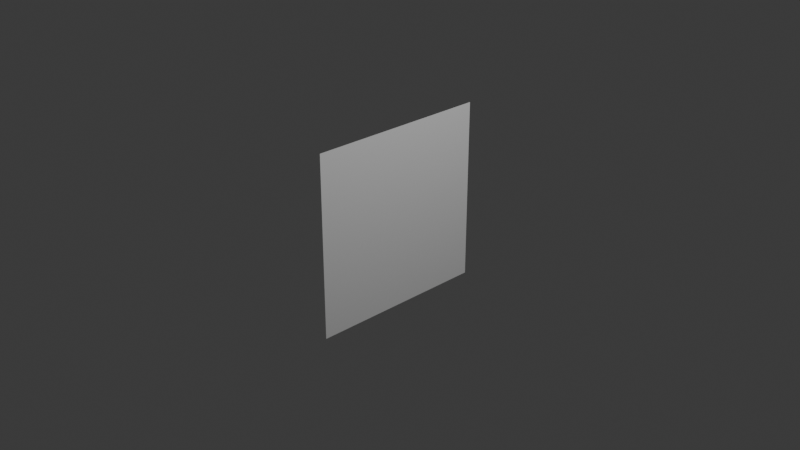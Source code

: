 # Source: plane.blend  (saved by Blender 4.4.30; exported with 4.5.12 LTS)
import bpy
from mathutils import Matrix  # noqa: F401  (used for matrix-valued properties, if any)

bpy.ops.wm.read_factory_settings(use_empty=True)
scene = bpy.context.scene
scene.name = 'Scene'

# ---- collections
col_collection = bpy.data.collections.new('Collection'); scene.collection.children.link(col_collection)

# ---- world
world_world = bpy.data.worlds.new('World'); scene.world = world_world
world_world.use_nodes = True; world_world.node_tree.nodes.clear()
_N = world_world.node_tree.nodes; _L = world_world.node_tree.links
n0 = _N.new('ShaderNodeOutputWorld'); n0.name = 'World Output'; n0.location = (300, 300)
n1 = _N.new('ShaderNodeBackground'); n1.name = 'Background'; n1.location = (10, 300)
n1.inputs[0].default_value = (0.05088, 0.05088, 0.05088, 1.0)
_L.new(n1.outputs[0], n0.inputs[0])
n0.is_active_output = True
world_world.color = (0.05088, 0.05088, 0.05088)
world_world.sun_shadow_jitter_overblur = 0.0

# ---- cameras
cam_camera = bpy.data.cameras.new('Camera')
cam_camera.clip_end = 100.0
cam_camera.ortho_scale = 7.314

# ---- lights
light_light = bpy.data.lights.new('Light', 'POINT')
light_light.energy = 1000.0
light_light.shadow_soft_size = 0.1

# ---- meshes
me_x = bpy.data.meshes.new('平面')
me_x.from_pydata([(-1.311e-07, 1.0, 1.0), (-4.371e-08, 1.0, -1.0), (4.371e-08, -1.0, 1.0), (1.311e-07, -1.0, -1.0)], [], [(0, 1, 3, 2)])
_uv = me_x.uv_layers.new(name='UVマップ')
_uv.uv.foreach_set('vector', [0.0, 0.0, 1.0, 0.0, 1.0, 1.0, 0.0, 1.0])
me_x.update()

# ---- objects
ob_light = bpy.data.objects.new('Light', light_light)
ob_camera = bpy.data.objects.new('Camera', cam_camera)
ob_x = bpy.data.objects.new('平面', me_x)

# ---- transforms, parenting, visibility, modifiers, constraints
ob_light.location = (4.076, 1.005, 5.904)
ob_light.rotation_euler = (0.6503, 0.05522, 1.866)
ob_light.lock_rotations_4d = False
ob_light.empty_display_type = 'ARROWS'
ob_light.color = (0.0, 0.0, 0.0, 0.0)
ob_light.lineart.crease_threshold = 0.0
ob_camera.location = (7.359, -6.926, 4.958)
ob_camera.rotation_euler = (1.109, 0.0, 0.8149)
ob_camera.lock_rotations_4d = False
ob_camera.empty_display_type = 'ARROWS'
ob_camera.color = (0.0, 0.0, 0.0, 0.0)
ob_camera.display_type = 'WIRE'
ob_camera.lineart.crease_threshold = 0.0
ob_x.location = (0.0, 0.0, 0.0)

# ---- collection membership
col_collection.objects.link(ob_light)
col_collection.objects.link(ob_camera)
col_collection.objects.link(ob_x)

# ---- scene / render settings (as saved in the file)
scene.camera = ob_camera
scene.frame_start = 1; scene.frame_end = 250; scene.frame_set(1)
scene.render.engine = 'BLENDER_EEVEE_NEXT'
bpy.context.view_layer.update()
